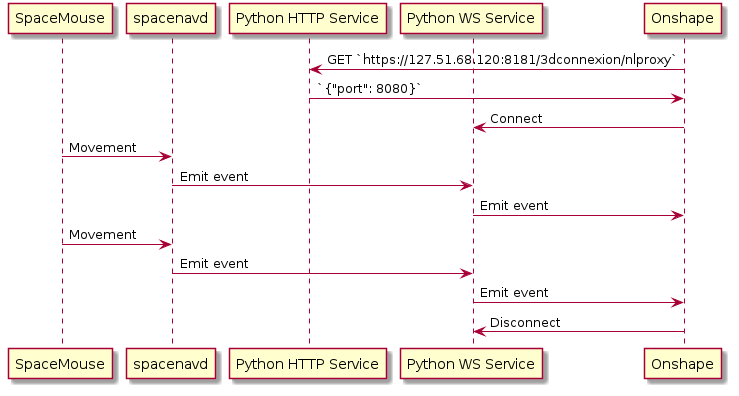

The diagram above was rendered by PlantUML. Its source (embedded in the PNG):
@startuml
participant DEV as "SpaceMouse"
participant DRV as "spacenavd"
participant SRV as "Python HTTP Service"
participant WSS as "Python WS Service"
participant ONH as "Onshape"

ONH -> SRV : GET `https://127.51.68.120:8181/3dconnexion/nlproxy`
SRV -> ONH : `{"port": 8080}`

ONH -> WSS : Connect

DEV -> DRV : Movement
DRV -> WSS : Emit event
WSS -> ONH : Emit event

DEV -> DRV : Movement
DRV -> WSS : Emit event
WSS -> ONH : Emit event

ONH -> WSS : Disconnect
@enduml